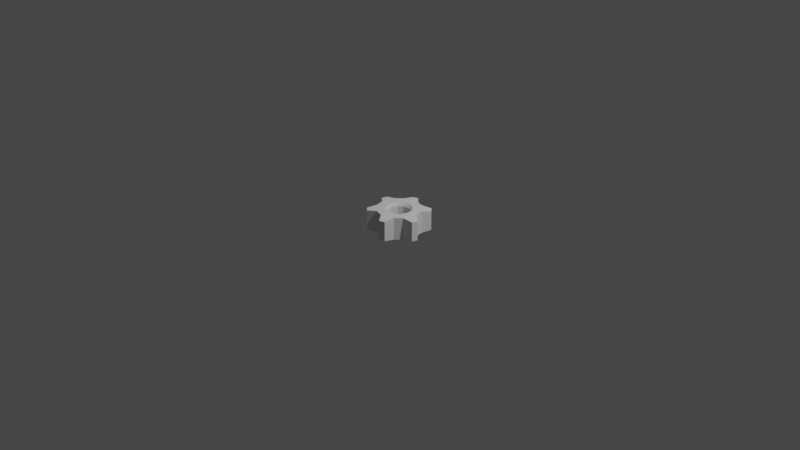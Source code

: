 # Source: Gear.blend  (saved by Blender 2.92.15; exported with 4.5.12 LTS)
import bpy
from mathutils import Matrix  # noqa: F401  (used for matrix-valued properties, if any)

bpy.ops.wm.read_factory_settings(use_empty=True)
scene = bpy.context.scene
scene.name = 'Scene'

# ---- collections
col_collection = bpy.data.collections.new('Collection'); scene.collection.children.link(col_collection)

# ---- world
world_world = bpy.data.worlds.new('World'); scene.world = world_world
world_world.use_nodes = True; world_world.node_tree.nodes.clear()
_N = world_world.node_tree.nodes; _L = world_world.node_tree.links
n0 = _N.new('ShaderNodeOutputWorld'); n0.name = 'World Output'; n0.location = (300, 300)
n1 = _N.new('ShaderNodeBackground'); n1.name = 'Background'; n1.location = (10, 300)
n1.inputs[0].default_value = (0.05088, 0.05088, 0.05088, 1.0)
_L.new(n1.outputs[0], n0.inputs[0])
n0.is_active_output = True
world_world.color = (0.05088, 0.05088, 0.05088)
world_world.use_sun_shadow = False
world_world.sun_shadow_jitter_overblur = 0.0

# ---- cameras
cam_camera = bpy.data.cameras.new('Camera')
cam_camera.clip_end = 100.0
cam_camera.ortho_scale = 7.314

# ---- lights
light_light = bpy.data.lights.new('Light', 'POINT')
light_light.transmission_factor = 0.0
light_light.energy = 1000.0
light_light.shadow_soft_size = 0.1
light_light.shadow_maximum_resolution = 0.006
light_light.use_absolute_resolution = True

# ---- meshes
me_cylinder = bpy.data.meshes.new('Cylinder')
me_cylinder.from_pydata([(-0.05315, 0.3222, -0.1058), (-0.05315, 0.3222, 0.1058), (0.2071, 0.2524, 0.1058), (0.2071, 0.2524, -0.1058), (0.2524, 0.2071, -0.1058), (0.2524, 0.2071, 0.1058), (0.3222, -0.05315, 0.1058), (0.3222, -0.05315, -0.1058), (0.3056, -0.115, -0.1058), (0.3056, -0.115, 0.1058), (0.115, -0.3056, 0.1058), (0.115, -0.3056, -0.1058), (0.05315, -0.3222, -0.1058), (0.05315, -0.3222, 0.1058), (-0.2071, -0.2524, 0.1058), (-0.2071, -0.2524, -0.1058), (-0.2524, -0.2071, -0.1058), (-0.2524, -0.2071, 0.1058), (-0.3222, 0.05315, 0.1058), (-0.3222, 0.05315, -0.1058), (-0.3056, 0.115, -0.1058), (-0.3056, 0.115, 0.1058), (-0.115, 0.3056, 0.1058), (-0.115, 0.3056, -0.1058), (0.01426, 0.2362, -0.12), (0.1057, 0.2117, -0.12), (0.2117, 0.1057, -0.12), (0.2362, 0.01426, -0.12), (0.1974, -0.1304, -0.12), (0.1304, -0.1974, -0.12), (-0.01426, -0.2362, -0.12), (-0.1057, -0.2117, -0.12), (-0.2117, -0.1057, -0.12), (-0.2362, -0.01426, -0.12), (-0.1974, 0.1304, -0.12), (-0.1304, 0.1974, -0.12), (0.1057, 0.2117, 0.12), (0.01426, 0.2362, 0.12), (0.2117, 0.1057, 0.12), (0.2362, 0.01426, 0.12), (0.1974, -0.1304, 0.12), (0.1304, -0.1974, 0.12), (-0.01426, -0.2362, 0.12), (-0.1057, -0.2117, 0.12), (-0.2117, -0.1057, 0.12), (-0.2362, -0.01426, 0.12), (-0.1974, 0.1304, 0.12), (-0.1304, 0.1974, 0.12), (0.01426, 0.1119, -0.09), (0.01426, 0.1376, -0.12), (0.01426, 0.1376, 0.12), (0.01426, 0.1119, 0.09), (0.07623, 0.1156, -0.12), (0.06832, 0.08982, -0.09), (0.06832, 0.08982, 0.09), (0.07623, 0.1156, 0.12), (0.1263, 0.05643, -0.12), (0.1041, 0.04362, -0.09), (0.1041, 0.04362, 0.09), (0.1263, 0.05643, 0.12), (0.1382, -0.008231, -0.12), (0.1119, -0.01426, -0.09), (0.1119, -0.01426, 0.09), (0.1382, -0.008231, 0.12), (0.112, -0.08113, -0.12), (0.08982, -0.06832, -0.09), (0.08982, -0.06832, 0.09), (0.112, -0.08113, 0.12), (0.06198, -0.1238, -0.12), (0.04362, -0.1041, -0.09), (0.04362, -0.1041, 0.09), (0.06198, -0.1238, 0.12), (-0.01426, -0.1376, -0.12), (-0.01426, -0.1119, -0.09), (-0.01426, -0.1119, 0.09), (-0.01426, -0.1376, 0.12), (-0.07623, -0.1156, -0.12), (-0.06832, -0.08982, -0.09), (-0.06832, -0.08982, 0.09), (-0.07623, -0.1156, 0.12), (-0.1263, -0.05643, -0.12), (-0.1041, -0.04362, -0.09), (-0.1041, -0.04362, 0.09), (-0.1263, -0.05643, 0.12), (-0.1382, 0.008231, -0.12), (-0.1119, 0.01426, -0.09), (-0.1119, 0.01426, 0.09), (-0.1382, 0.008231, 0.12), (-0.112, 0.08113, -0.12), (-0.08982, 0.06832, -0.09), (-0.08982, 0.06832, 0.09), (-0.112, 0.08113, 0.12), (-0.06198, 0.1238, -0.12), (-0.04362, 0.1041, -0.09), (-0.04362, 0.1041, 0.09), (-0.06198, 0.1238, 0.12)], [], [(24, 37, 36, 25), (28, 27, 7, 8), (26, 38, 39, 27), (41, 42, 13, 10), (28, 40, 41, 29), (37, 24, 0, 1), (30, 42, 43, 31), (44, 32, 16, 17), (32, 44, 45, 33), (27, 39, 6, 7), (87, 91, 46, 45), (34, 46, 47, 35), (30, 29, 11, 12), (91, 95, 47, 46), (3, 2, 5, 4), (7, 6, 9, 8), (11, 10, 13, 12), (15, 14, 17, 16), (19, 18, 21, 20), (23, 22, 1, 0), (25, 36, 2, 3), (42, 30, 12, 13), (35, 47, 22, 23), (39, 40, 9, 6), (26, 25, 3, 4), (24, 35, 23, 0), (40, 28, 8, 9), (33, 45, 18, 19), (36, 38, 5, 2), (47, 37, 1, 22), (34, 33, 19, 20), (38, 26, 4, 5), (31, 43, 14, 15), (45, 46, 21, 18), (32, 31, 15, 16), (29, 41, 10, 11), (46, 34, 20, 21), (43, 44, 17, 14), (48, 51, 94, 93), (55, 59, 38, 36), (59, 63, 39, 38), (63, 67, 40, 39), (67, 71, 41, 40), (71, 75, 42, 41), (75, 79, 43, 42), (79, 83, 44, 43), (83, 87, 45, 44), (89, 90, 86, 85), (93, 94, 90, 89), (52, 49, 24, 25), (95, 50, 37, 47), (61, 62, 58, 57), (65, 66, 62, 61), (69, 70, 66, 65), (73, 74, 70, 69), (77, 78, 74, 73), (81, 82, 78, 77), (85, 86, 82, 81), (88, 84, 33, 34), (92, 88, 34, 35), (57, 58, 54, 53), (84, 80, 32, 33), (80, 76, 31, 32), (76, 72, 30, 31), (72, 68, 29, 30), (68, 64, 28, 29), (64, 60, 27, 28), (60, 56, 26, 27), (56, 52, 25, 26), (49, 92, 35, 24), (50, 55, 36, 37), (49, 52, 53, 48), (52, 56, 57, 53), (56, 60, 61, 57), (60, 64, 65, 61), (64, 68, 69, 65), (68, 72, 73, 69), (72, 76, 77, 73), (76, 80, 81, 77), (80, 84, 85, 81), (84, 88, 89, 85), (88, 92, 93, 89), (92, 49, 48, 93), (55, 50, 51, 54), (59, 55, 54, 58), (63, 59, 58, 62), (67, 63, 62, 66), (71, 67, 66, 70), (75, 71, 70, 74), (79, 75, 74, 78), (83, 79, 78, 82), (87, 83, 82, 86), (91, 87, 86, 90), (95, 91, 90, 94), (50, 95, 94, 51), (53, 54, 51, 48)])
me_cylinder.polygons.foreach_set('use_smooth', [True] * 96)
_k = set([(0, 23), (0, 24), (1, 22), (1, 37), (2, 5), (2, 36), (3, 4), (3, 25), (4, 26), (5, 38), (6, 9), (6, 39), (7, 8), (7, 27), (8, 28), (9, 40), (10, 13), (10, 41), (11, 12), (11, 29), (12, 30), (13, 42), (14, 17), (14, 43), (15, 16), (15, 31), (16, 32), (17, 44), (18, 21), (18, 45), (19, 20), (19, 33), (20, 34), (21, 46), (22, 47), (23, 35), (24, 25), (26, 27), (28, 29), (30, 31), (32, 33), (34, 35), (36, 37), (38, 39), (40, 41), (42, 43), (44, 45), (46, 47)])
me_cylinder.attributes.new('sharp_edge', 'BOOLEAN', 'EDGE').data.foreach_set('value', [ (min(e.vertices), max(e.vertices)) in _k for e in me_cylinder.edges])
_uv = me_cylinder.uv_layers.new(name='UVMap')
_uv.uv.foreach_set('vector', [1.0, 0.5, 1.0, 1.0, 0.9167, 1.0, 0.9167, 0.5, 0.9578, 0.13, 0.99, 0.25, 0.99, 0.25, 0.9578, 0.13, 0.8333, 0.5, 0.8333, 1.0, 0.75, 1.0, 0.75, 0.5, 0.37, 0.04215, 0.25, 0.01, 0.25, 0.01, 0.37, 0.04215, 0.6667, 0.5, 0.6667, 1.0, 0.5833, 1.0, 0.5833, 0.5, 1.0, 1.0, 1.0, 0.5, 1.0, 0.5, 1.0, 1.0, 0.5, 0.5, 0.5, 1.0, 0.4167, 1.0, 0.4167, 0.5, 0.3333, 1.0, 0.3333, 0.5, 0.3333, 0.5, 0.3333, 1.0, 0.3333, 0.5, 0.3333, 1.0, 0.25, 1.0, 0.25, 0.5, 0.75, 0.5, 0.75, 1.0, 0.75, 1.0, 0.75, 0.5, 0.1096, 0.2388, 0.1347, 0.3296, 0.04215, 0.37, 0.01, 0.25, 0.1667, 0.5, 0.1667, 1.0, 0.08333, 1.0, 0.08333, 0.5, 0.75, 0.01, 0.87, 0.04215, 0.87, 0.04215, 0.75, 0.01, 0.1347, 0.3296, 0.1701, 0.366, 0.13, 0.4578, 0.04215, 0.37, 0.9167, 0.5, 0.9167, 1.0, 0.8333, 1.0, 0.8333, 0.5, 0.75, 0.5, 0.75, 1.0, 0.6667, 1.0, 0.6667, 0.5, 0.5833, 0.5, 0.5833, 1.0, 0.5, 1.0, 0.5, 0.5, 0.4167, 0.5, 0.4167, 1.0, 0.3333, 1.0, 0.3333, 0.5, 0.25, 0.5, 0.25, 1.0, 0.1667, 1.0, 0.1667, 0.5, 0.08333, 0.5, 0.08333, 1.0, 7.451e-08, 1.0, 7.451e-08, 0.5, 0.9167, 0.5, 0.9167, 1.0, 0.9167, 1.0, 0.9167, 0.5, 0.5, 1.0, 0.5, 0.5, 0.5, 0.5, 0.5, 1.0, 0.08333, 0.5, 0.08333, 1.0, 0.08333, 1.0, 0.08333, 0.5, 0.49, 0.25, 0.4578, 0.13, 0.4578, 0.13, 0.49, 0.25, 0.9578, 0.37, 0.87, 0.4578, 0.87, 0.4578, 0.9578, 0.37, 0.75, 0.49, 0.63, 0.4578, 0.63, 0.4578, 0.75, 0.49, 0.6667, 1.0, 0.6667, 0.5, 0.6667, 0.5, 0.6667, 1.0, 0.25, 0.5, 0.25, 1.0, 0.25, 1.0, 0.25, 0.5, 0.37, 0.4578, 0.4578, 0.37, 0.4578, 0.37, 0.37, 0.4578, 0.13, 0.4578, 0.25, 0.49, 0.25, 0.49, 0.13, 0.4578, 0.5422, 0.37, 0.51, 0.25, 0.51, 0.25, 0.5422, 0.37, 0.8333, 1.0, 0.8333, 0.5, 0.8333, 0.5, 0.8333, 1.0, 0.4167, 0.5, 0.4167, 1.0, 0.4167, 1.0, 0.4167, 0.5, 0.01, 0.25, 0.04215, 0.37, 0.04215, 0.37, 0.01, 0.25, 0.5422, 0.13, 0.63, 0.04215, 0.63, 0.04215, 0.5422, 0.13, 0.5833, 0.5, 0.5833, 1.0, 0.5833, 1.0, 0.5833, 0.5, 0.1667, 1.0, 0.1667, 0.5, 0.1667, 0.5, 0.1667, 1.0, 0.13, 0.04215, 0.04215, 0.13, 0.04215, 0.13, 0.13, 0.04215, 0.0, 0.0, 0.0, 0.0, 0.0, 0.0, 0.0, 0.0, 0.3105, 0.3772, 0.3766, 0.3101, 0.4578, 0.37, 0.37, 0.4578, 0.3766, 0.3101, 0.3904, 0.2612, 0.49, 0.25, 0.4578, 0.37, 0.3904, 0.2612, 0.3653, 0.1704, 0.4578, 0.13, 0.49, 0.25, 0.3653, 0.1704, 0.3299, 0.134, 0.37, 0.04215, 0.4578, 0.13, 0.3299, 0.134, 0.2387, 0.1103, 0.25, 0.01, 0.37, 0.04215, 0.2387, 0.1103, 0.1895, 0.1228, 0.13, 0.04215, 0.25, 0.01, 0.1895, 0.1228, 0.1234, 0.1899, 0.04215, 0.13, 0.13, 0.04215, 0.1234, 0.1899, 0.1096, 0.2388, 0.01, 0.25, 0.04215, 0.13, 0.0, 0.0, 0.0, 0.0, 0.0, 0.0, 0.0, 0.0, 0.0, 0.0, 0.0, 0.0, 0.0, 0.0, 0.0, 0.0, 0.8105, 0.3772, 0.7613, 0.3897, 0.75, 0.49, 0.87, 0.4578, 0.1701, 0.366, 0.2613, 0.3897, 0.25, 0.49, 0.13, 0.4578, 0.0, 0.0, 0.0, 0.0, 0.0, 0.0, 0.0, 0.0, 0.0, 0.0, 0.0, 0.0, 0.0, 0.0, 0.0, 0.0, 0.0, 0.0, 0.0, 0.0, 0.0, 0.0, 0.0, 0.0, 0.0, 0.0, 0.0, 0.0, 0.0, 0.0, 0.0, 0.0, 0.0, 0.0, 0.0, 0.0, 0.0, 0.0, 0.0, 0.0, 0.0, 0.0, 0.0, 0.0, 0.0, 0.0, 0.0, 0.0, 0.0, 0.0, 0.0, 0.0, 0.0, 0.0, 0.0, 0.0, 0.6347, 0.3296, 0.6096, 0.2388, 0.51, 0.25, 0.5422, 0.37, 0.6701, 0.366, 0.6347, 0.3296, 0.5422, 0.37, 0.63, 0.4578, 0.0, 0.0, 0.0, 0.0, 0.0, 0.0, 0.0, 0.0, 0.6096, 0.2388, 0.6234, 0.1899, 0.5422, 0.13, 0.51, 0.25, 0.6234, 0.1899, 0.6895, 0.1228, 0.63, 0.04215, 0.5422, 0.13, 0.6895, 0.1228, 0.7387, 0.1103, 0.75, 0.01, 0.63, 0.04215, 0.7387, 0.1103, 0.8299, 0.134, 0.87, 0.04215, 0.75, 0.01, 0.8299, 0.134, 0.8653, 0.1704, 0.9578, 0.13, 0.87, 0.04215, 0.8653, 0.1704, 0.8904, 0.2612, 0.99, 0.25, 0.9578, 0.13, 0.8904, 0.2612, 0.8766, 0.3101, 0.9578, 0.37, 0.99, 0.25, 0.8766, 0.3101, 0.8105, 0.3772, 0.87, 0.4578, 0.9578, 0.37, 0.7613, 0.3897, 0.6701, 0.366, 0.63, 0.4578, 0.75, 0.49, 0.2613, 0.3897, 0.3105, 0.3772, 0.37, 0.4578, 0.25, 0.49, 0.7613, 0.3897, 0.8105, 0.3772, 0.7945, 0.3555, 0.7642, 0.3637, 0.8105, 0.3772, 0.8766, 0.3101, 0.8555, 0.2945, 0.7945, 0.3555, 0.8766, 0.3101, 0.8904, 0.2612, 0.8637, 0.2642, 0.8555, 0.2945, 0.8904, 0.2612, 0.8653, 0.1704, 0.8413, 0.1809, 0.8637, 0.2642, 0.8653, 0.1704, 0.8299, 0.134, 0.8191, 0.1587, 0.8413, 0.1809, 0.8299, 0.134, 0.7387, 0.1103, 0.7358, 0.1363, 0.8191, 0.1587, 0.7387, 0.1103, 0.6895, 0.1228, 0.7055, 0.1445, 0.7358, 0.1363, 0.6895, 0.1228, 0.6234, 0.1899, 0.6445, 0.2055, 0.7055, 0.1445, 0.6234, 0.1899, 0.6096, 0.2388, 0.6363, 0.2358, 0.6445, 0.2055, 0.6096, 0.2388, 0.6347, 0.3296, 0.6587, 0.3191, 0.6363, 0.2358, 0.6347, 0.3296, 0.6701, 0.366, 0.6809, 0.3413, 0.6587, 0.3191, 0.6701, 0.366, 0.7613, 0.3897, 0.7642, 0.3637, 0.6809, 0.3413, 0.3105, 0.3772, 0.2613, 0.3897, 0.2642, 0.3637, 0.2945, 0.3555, 0.3766, 0.3101, 0.3105, 0.3772, 0.2945, 0.3555, 0.3555, 0.2945, 0.3904, 0.2612, 0.3766, 0.3101, 0.3555, 0.2945, 0.3637, 0.2642, 0.3653, 0.1704, 0.3904, 0.2612, 0.3637, 0.2642, 0.3413, 0.1809, 0.3299, 0.134, 0.3653, 0.1704, 0.3413, 0.1809, 0.3191, 0.1587, 0.2387, 0.1103, 0.3299, 0.134, 0.3191, 0.1587, 0.2358, 0.1363, 0.1895, 0.1228, 0.2387, 0.1103, 0.2358, 0.1363, 0.2055, 0.1445, 0.1234, 0.1899, 0.1895, 0.1228, 0.2055, 0.1445, 0.1445, 0.2055, 0.1096, 0.2388, 0.1234, 0.1899, 0.1445, 0.2055, 0.1363, 0.2358, 0.1347, 0.3296, 0.1096, 0.2388, 0.1363, 0.2358, 0.1587, 0.3191, 0.1701, 0.366, 0.1347, 0.3296, 0.1587, 0.3191, 0.1809, 0.3413, 0.2613, 0.3897, 0.1701, 0.366, 0.1809, 0.3413, 0.2642, 0.3637, 0.0, 0.0, 0.0, 0.0, 0.0, 0.0, 0.0, 0.0])
me_cylinder.use_remesh_fix_poles = True
me_cylinder.use_remesh_preserve_attributes = False
me_cylinder.use_mirror_vertex_groups = False
me_cylinder.update()

# ---- objects
ob_light = bpy.data.objects.new('Light', light_light)
ob_camera = bpy.data.objects.new('Camera', cam_camera)
ob_gear = bpy.data.objects.new('Gear', me_cylinder)

# ---- transforms, parenting, visibility, modifiers, constraints
ob_light.location = (4.076, 1.005, 5.904)
ob_light.rotation_euler = (0.6503, 0.05522, 1.866)
ob_light.lock_rotations_4d = False
ob_light.empty_display_type = 'ARROWS'
ob_light.color = (0.0, 0.0, 0.0, 0.0)
ob_light.lineart.crease_threshold = 0.0
ob_camera.location = (7.359, -6.926, 4.958)
ob_camera.rotation_euler = (1.109, 0.0, 0.8149)
ob_camera.lock_rotations_4d = False
ob_camera.empty_display_type = 'ARROWS'
ob_camera.color = (0.0, 0.0, 0.0, 0.0)
ob_camera.display_type = 'WIRE'
ob_camera.lineart.crease_threshold = 0.0
ob_gear.location = (0.0, 0.0, 0.0)
ob_gear.lineart.crease_threshold = 0.0
_m = ob_gear.modifiers.new('EdgeSplit', 'EDGE_SPLIT')

# ---- collection membership
col_collection.objects.link(ob_light)
col_collection.objects.link(ob_camera)
col_collection.objects.link(ob_gear)

# ---- scene / render settings (as saved in the file)
scene.camera = ob_camera
scene.frame_start = 1; scene.frame_end = 250; scene.frame_set(1)
scene.render.engine = 'BLENDER_EEVEE_NEXT'
scene.cycles.use_denoising = False
scene.cycles.samples = 128
scene.cycles.sampling_pattern = 'TABULATED_SOBOL'
scene.cycles.use_adaptive_sampling = False
scene.cycles.use_light_tree = False
scene.view_settings.view_transform = 'Filmic'
bpy.context.view_layer.update()
